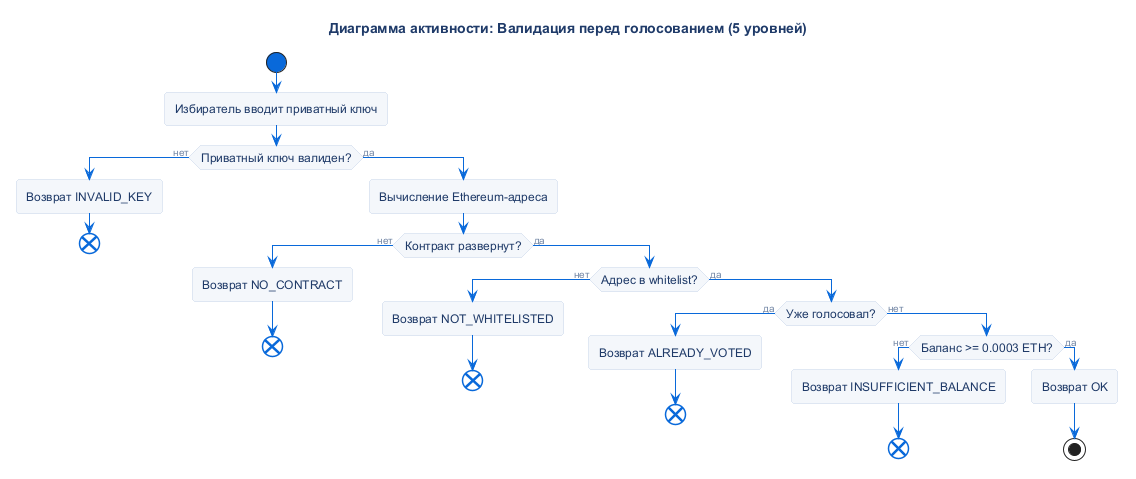

The diagram above was rendered by PlantUML. Its source (embedded in the PNG):
@startuml
!include ../_common/theme.iuml

title Диаграмма активности: Валидация перед голосованием (5 уровней)

start

:Избиратель вводит приватный ключ;
if (Приватный ключ валиден?) then (нет)
    :Возврат INVALID_KEY;
    end
else (да)
    :Вычисление Ethereum-адреса;
    if (Контракт развернут?) then (нет)
        :Возврат NO_CONTRACT;
        end
    else (да)
        if (Адрес в whitelist?) then (нет)
            :Возврат NOT_WHITELISTED;
            end
        else (да)
            if (Уже голосовал?) then (да)
                :Возврат ALREADY_VOTED;
                end
            else (нет)
                if (Баланс >= 0.0003 ETH?) then (нет)
                    :Возврат INSUFFICIENT_BALANCE;
                    end
                else (да)
                    :Возврат OK;
                    stop
                endif
            endif
        endif
    endif
endif

@enduml